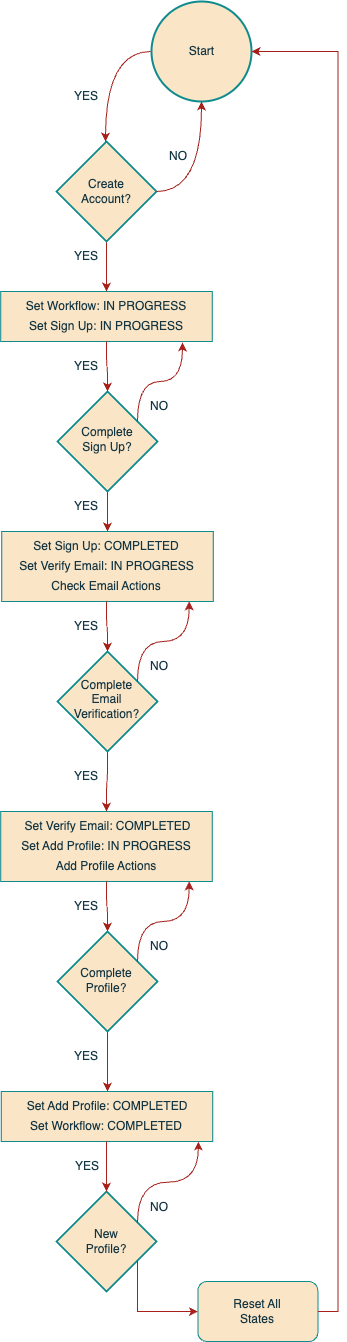

The diagram above was exported from draw.io. Its source (the exported page's mxGraphModel, read from the mxfile embedded in the PNG):
<mxGraphModel dx="887" dy="561" grid="0" gridSize="10" guides="1" tooltips="1" connect="1" arrows="1" fold="1" page="0" pageScale="1" pageWidth="827" pageHeight="1169" background="none" math="0" shadow="0">
  <root>
    <mxCell id="0" />
    <mxCell id="1" parent="0" />
    <mxCell id="BfH16A3xUdJdjgN4Q9FL-26" style="edgeStyle=orthogonalEdgeStyle;curved=1;rounded=0;orthogonalLoop=1;jettySize=auto;html=1;exitX=0.5;exitY=1;exitDx=0;exitDy=0;exitPerimeter=0;entryX=0.5;entryY=0;entryDx=0;entryDy=0;labelBackgroundColor=none;strokeColor=#A8201A;fontColor=default;" edge="1" parent="1" source="BfH16A3xUdJdjgN4Q9FL-5" target="BfH16A3xUdJdjgN4Q9FL-22">
      <mxGeometry relative="1" as="geometry" />
    </mxCell>
    <mxCell id="BfH16A3xUdJdjgN4Q9FL-5" value="" style="strokeWidth=2;html=1;shape=mxgraph.flowchart.decision;whiteSpace=wrap;labelBackgroundColor=none;fillColor=#FAE5C7;strokeColor=#0F8B8D;fontColor=#143642;" vertex="1" parent="1">
      <mxGeometry x="269" y="180" width="100" height="100" as="geometry" />
    </mxCell>
    <mxCell id="BfH16A3xUdJdjgN4Q9FL-6" value="Create Account?" style="text;strokeColor=none;align=center;fillColor=none;html=1;verticalAlign=middle;whiteSpace=wrap;rounded=0;labelBackgroundColor=none;fontColor=#143642;" vertex="1" parent="1">
      <mxGeometry x="289" y="215" width="60" height="30" as="geometry" />
    </mxCell>
    <mxCell id="BfH16A3xUdJdjgN4Q9FL-13" value="" style="strokeWidth=2;html=1;shape=mxgraph.flowchart.start_2;whiteSpace=wrap;labelBackgroundColor=none;fillColor=#FAE5C7;strokeColor=#0F8B8D;fontColor=#143642;" vertex="1" parent="1">
      <mxGeometry x="364" y="40" width="100" height="100" as="geometry" />
    </mxCell>
    <mxCell id="BfH16A3xUdJdjgN4Q9FL-15" value="Start" style="text;html=1;align=center;verticalAlign=middle;resizable=0;points=[];autosize=1;strokeColor=none;fillColor=none;labelBackgroundColor=none;fontColor=#143642;" vertex="1" parent="1">
      <mxGeometry x="389" y="75" width="50" height="30" as="geometry" />
    </mxCell>
    <mxCell id="BfH16A3xUdJdjgN4Q9FL-17" style="edgeStyle=orthogonalEdgeStyle;curved=1;rounded=0;orthogonalLoop=1;jettySize=auto;html=1;exitX=0;exitY=0.5;exitDx=0;exitDy=0;exitPerimeter=0;entryX=0.5;entryY=0;entryDx=0;entryDy=0;entryPerimeter=0;labelBackgroundColor=none;strokeColor=#A8201A;fontColor=default;" edge="1" parent="1">
      <mxGeometry relative="1" as="geometry">
        <mxPoint x="362.99" y="90" as="sourcePoint" />
        <mxPoint x="317.99" y="180" as="targetPoint" />
      </mxGeometry>
    </mxCell>
    <mxCell id="BfH16A3xUdJdjgN4Q9FL-20" style="edgeStyle=orthogonalEdgeStyle;curved=1;rounded=0;orthogonalLoop=1;jettySize=auto;html=1;exitX=1;exitY=0.5;exitDx=0;exitDy=0;exitPerimeter=0;entryX=0.5;entryY=1;entryDx=0;entryDy=0;entryPerimeter=0;labelBackgroundColor=none;strokeColor=#A8201A;fontColor=default;" edge="1" parent="1" source="BfH16A3xUdJdjgN4Q9FL-5" target="BfH16A3xUdJdjgN4Q9FL-13">
      <mxGeometry relative="1" as="geometry" />
    </mxCell>
    <mxCell id="BfH16A3xUdJdjgN4Q9FL-21" value="" style="rounded=0;whiteSpace=wrap;html=1;labelBackgroundColor=none;fillColor=#FAE5C7;strokeColor=#0F8B8D;fontColor=#143642;" vertex="1" parent="1">
      <mxGeometry x="213.25" y="330" width="211.5" height="50" as="geometry" />
    </mxCell>
    <mxCell id="BfH16A3xUdJdjgN4Q9FL-22" value="Set Workflow: IN PROGRESS" style="text;strokeColor=none;align=center;fillColor=none;html=1;verticalAlign=middle;whiteSpace=wrap;rounded=0;labelBackgroundColor=none;fontColor=#143642;" vertex="1" parent="1">
      <mxGeometry x="236.25" y="330" width="165.5" height="30" as="geometry" />
    </mxCell>
    <mxCell id="BfH16A3xUdJdjgN4Q9FL-25" value="Set Sign Up: IN PROGRESS" style="text;strokeColor=none;align=center;fillColor=none;html=1;verticalAlign=middle;whiteSpace=wrap;rounded=0;labelBackgroundColor=none;fontColor=#143642;" vertex="1" parent="1">
      <mxGeometry x="236.25" y="350" width="165.5" height="30" as="geometry" />
    </mxCell>
    <mxCell id="BfH16A3xUdJdjgN4Q9FL-34" style="edgeStyle=orthogonalEdgeStyle;curved=1;rounded=0;orthogonalLoop=1;jettySize=auto;html=1;exitX=0.5;exitY=1;exitDx=0;exitDy=0;exitPerimeter=0;entryX=0.5;entryY=0;entryDx=0;entryDy=0;labelBackgroundColor=none;strokeColor=#A8201A;fontColor=default;" edge="1" parent="1" source="BfH16A3xUdJdjgN4Q9FL-29" target="BfH16A3xUdJdjgN4Q9FL-33">
      <mxGeometry relative="1" as="geometry" />
    </mxCell>
    <mxCell id="BfH16A3xUdJdjgN4Q9FL-29" value="" style="strokeWidth=2;html=1;shape=mxgraph.flowchart.decision;whiteSpace=wrap;labelBackgroundColor=none;fillColor=#FAE5C7;strokeColor=#0F8B8D;fontColor=#143642;" vertex="1" parent="1">
      <mxGeometry x="270" y="430" width="100" height="100" as="geometry" />
    </mxCell>
    <mxCell id="BfH16A3xUdJdjgN4Q9FL-31" value="Complete Sign Up?" style="text;strokeColor=none;align=center;fillColor=none;html=1;verticalAlign=middle;whiteSpace=wrap;rounded=0;labelBackgroundColor=none;fontColor=#143642;" vertex="1" parent="1">
      <mxGeometry x="290" y="460" width="60" height="35" as="geometry" />
    </mxCell>
    <mxCell id="BfH16A3xUdJdjgN4Q9FL-32" style="edgeStyle=orthogonalEdgeStyle;curved=1;rounded=0;orthogonalLoop=1;jettySize=auto;html=1;exitX=0.5;exitY=1;exitDx=0;exitDy=0;entryX=0.5;entryY=0;entryDx=0;entryDy=0;entryPerimeter=0;labelBackgroundColor=none;strokeColor=#A8201A;fontColor=default;" edge="1" parent="1" source="BfH16A3xUdJdjgN4Q9FL-25" target="BfH16A3xUdJdjgN4Q9FL-29">
      <mxGeometry relative="1" as="geometry" />
    </mxCell>
    <mxCell id="BfH16A3xUdJdjgN4Q9FL-33" value="" style="rounded=0;whiteSpace=wrap;html=1;labelBackgroundColor=none;fillColor=#FAE5C7;strokeColor=#0F8B8D;fontColor=#143642;" vertex="1" parent="1">
      <mxGeometry x="214.25" y="570" width="211.5" height="70" as="geometry" />
    </mxCell>
    <mxCell id="BfH16A3xUdJdjgN4Q9FL-35" value="Set Sign Up: COMPLETED" style="text;strokeColor=none;align=center;fillColor=none;html=1;verticalAlign=middle;whiteSpace=wrap;rounded=0;labelBackgroundColor=none;fontColor=#143642;" vertex="1" parent="1">
      <mxGeometry x="236.25" y="570" width="165.5" height="30" as="geometry" />
    </mxCell>
    <mxCell id="BfH16A3xUdJdjgN4Q9FL-36" value="Set Verify Email: IN PROGRESS" style="text;strokeColor=none;align=center;fillColor=none;html=1;verticalAlign=middle;whiteSpace=wrap;rounded=0;labelBackgroundColor=none;fontColor=#143642;" vertex="1" parent="1">
      <mxGeometry x="227.63" y="590" width="182.75" height="30" as="geometry" />
    </mxCell>
    <mxCell id="BfH16A3xUdJdjgN4Q9FL-37" value="Check Email Actions" style="text;strokeColor=none;align=center;fillColor=none;html=1;verticalAlign=middle;whiteSpace=wrap;rounded=0;labelBackgroundColor=none;fontColor=#143642;" vertex="1" parent="1">
      <mxGeometry x="236.25" y="610" width="165.5" height="30" as="geometry" />
    </mxCell>
    <mxCell id="BfH16A3xUdJdjgN4Q9FL-50" style="edgeStyle=orthogonalEdgeStyle;curved=1;rounded=0;orthogonalLoop=1;jettySize=auto;html=1;exitX=0.5;exitY=1;exitDx=0;exitDy=0;exitPerimeter=0;entryX=0.5;entryY=0;entryDx=0;entryDy=0;labelBackgroundColor=none;strokeColor=#A8201A;fontColor=default;" edge="1" parent="1" source="BfH16A3xUdJdjgN4Q9FL-38" target="BfH16A3xUdJdjgN4Q9FL-49">
      <mxGeometry relative="1" as="geometry" />
    </mxCell>
    <mxCell id="BfH16A3xUdJdjgN4Q9FL-38" value="" style="strokeWidth=2;html=1;shape=mxgraph.flowchart.decision;whiteSpace=wrap;labelBackgroundColor=none;fillColor=#FAE5C7;strokeColor=#0F8B8D;fontColor=#143642;" vertex="1" parent="1">
      <mxGeometry x="270" y="690" width="100" height="100" as="geometry" />
    </mxCell>
    <mxCell id="BfH16A3xUdJdjgN4Q9FL-48" style="edgeStyle=orthogonalEdgeStyle;curved=1;rounded=0;orthogonalLoop=1;jettySize=auto;html=1;exitX=1;exitY=0;exitDx=0;exitDy=0;entryX=1;entryY=1;entryDx=0;entryDy=0;labelBackgroundColor=none;strokeColor=#A8201A;fontColor=default;" edge="1" parent="1" source="BfH16A3xUdJdjgN4Q9FL-39" target="BfH16A3xUdJdjgN4Q9FL-37">
      <mxGeometry relative="1" as="geometry" />
    </mxCell>
    <mxCell id="BfH16A3xUdJdjgN4Q9FL-39" value="Complete Email Verification?" style="text;strokeColor=none;align=center;fillColor=none;html=1;verticalAlign=middle;whiteSpace=wrap;rounded=0;labelBackgroundColor=none;fontColor=#143642;" vertex="1" parent="1">
      <mxGeometry x="289" y="720" width="61" height="35" as="geometry" />
    </mxCell>
    <mxCell id="BfH16A3xUdJdjgN4Q9FL-40" style="edgeStyle=orthogonalEdgeStyle;curved=1;rounded=0;orthogonalLoop=1;jettySize=auto;html=1;exitX=0.5;exitY=1;exitDx=0;exitDy=0;entryX=0.5;entryY=0;entryDx=0;entryDy=0;entryPerimeter=0;labelBackgroundColor=none;strokeColor=#A8201A;fontColor=default;" edge="1" parent="1" source="BfH16A3xUdJdjgN4Q9FL-37" target="BfH16A3xUdJdjgN4Q9FL-38">
      <mxGeometry relative="1" as="geometry" />
    </mxCell>
    <mxCell id="BfH16A3xUdJdjgN4Q9FL-47" style="edgeStyle=orthogonalEdgeStyle;curved=1;rounded=0;orthogonalLoop=1;jettySize=auto;html=1;exitX=1;exitY=0;exitDx=0;exitDy=0;entryX=0.959;entryY=1.033;entryDx=0;entryDy=0;entryPerimeter=0;labelBackgroundColor=none;strokeColor=#A8201A;fontColor=default;" edge="1" parent="1" source="BfH16A3xUdJdjgN4Q9FL-31" target="BfH16A3xUdJdjgN4Q9FL-25">
      <mxGeometry relative="1" as="geometry" />
    </mxCell>
    <mxCell id="BfH16A3xUdJdjgN4Q9FL-49" value="" style="rounded=0;whiteSpace=wrap;html=1;labelBackgroundColor=none;fillColor=#FAE5C7;strokeColor=#0F8B8D;fontColor=#143642;" vertex="1" parent="1">
      <mxGeometry x="213.25" y="850" width="211.5" height="70" as="geometry" />
    </mxCell>
    <mxCell id="BfH16A3xUdJdjgN4Q9FL-51" value="Set Verify Email: COMPLETED" style="text;strokeColor=none;align=center;fillColor=none;html=1;verticalAlign=middle;whiteSpace=wrap;rounded=0;labelBackgroundColor=none;fontColor=#143642;" vertex="1" parent="1">
      <mxGeometry x="218.63" y="850" width="202.75" height="30" as="geometry" />
    </mxCell>
    <mxCell id="BfH16A3xUdJdjgN4Q9FL-52" value="Set Add Profile: IN PROGRESS" style="text;strokeColor=none;align=center;fillColor=none;html=1;verticalAlign=middle;whiteSpace=wrap;rounded=0;labelBackgroundColor=none;fontColor=#143642;" vertex="1" parent="1">
      <mxGeometry x="227.13" y="870" width="183.75" height="30" as="geometry" />
    </mxCell>
    <mxCell id="BfH16A3xUdJdjgN4Q9FL-58" style="edgeStyle=orthogonalEdgeStyle;curved=1;rounded=0;orthogonalLoop=1;jettySize=auto;html=1;exitX=0.5;exitY=1;exitDx=0;exitDy=0;labelBackgroundColor=none;strokeColor=#A8201A;fontColor=default;" edge="1" parent="1" source="BfH16A3xUdJdjgN4Q9FL-53" target="BfH16A3xUdJdjgN4Q9FL-54">
      <mxGeometry relative="1" as="geometry" />
    </mxCell>
    <mxCell id="BfH16A3xUdJdjgN4Q9FL-53" value="Add Profile Actions" style="text;strokeColor=none;align=center;fillColor=none;html=1;verticalAlign=middle;whiteSpace=wrap;rounded=0;labelBackgroundColor=none;fontColor=#143642;" vertex="1" parent="1">
      <mxGeometry x="236.25" y="890" width="165.5" height="30" as="geometry" />
    </mxCell>
    <mxCell id="BfH16A3xUdJdjgN4Q9FL-62" style="edgeStyle=orthogonalEdgeStyle;curved=1;rounded=0;orthogonalLoop=1;jettySize=auto;html=1;exitX=0.5;exitY=1;exitDx=0;exitDy=0;exitPerimeter=0;entryX=0.5;entryY=0;entryDx=0;entryDy=0;labelBackgroundColor=none;strokeColor=#A8201A;fontColor=default;" edge="1" parent="1" source="BfH16A3xUdJdjgN4Q9FL-54" target="BfH16A3xUdJdjgN4Q9FL-60">
      <mxGeometry relative="1" as="geometry" />
    </mxCell>
    <mxCell id="BfH16A3xUdJdjgN4Q9FL-54" value="" style="strokeWidth=2;html=1;shape=mxgraph.flowchart.decision;whiteSpace=wrap;labelBackgroundColor=none;fillColor=#FAE5C7;strokeColor=#0F8B8D;fontColor=#143642;" vertex="1" parent="1">
      <mxGeometry x="270.01" y="970" width="100" height="100" as="geometry" />
    </mxCell>
    <mxCell id="BfH16A3xUdJdjgN4Q9FL-63" style="edgeStyle=orthogonalEdgeStyle;curved=1;rounded=0;orthogonalLoop=1;jettySize=auto;html=1;exitX=1;exitY=0;exitDx=0;exitDy=0;entryX=1;entryY=1;entryDx=0;entryDy=0;labelBackgroundColor=none;strokeColor=#A8201A;fontColor=default;" edge="1" parent="1" source="BfH16A3xUdJdjgN4Q9FL-55" target="BfH16A3xUdJdjgN4Q9FL-53">
      <mxGeometry relative="1" as="geometry" />
    </mxCell>
    <mxCell id="BfH16A3xUdJdjgN4Q9FL-55" value="Complete Profile?" style="text;strokeColor=none;align=center;fillColor=none;html=1;verticalAlign=middle;whiteSpace=wrap;rounded=0;labelBackgroundColor=none;fontColor=#143642;" vertex="1" parent="1">
      <mxGeometry x="288" y="1000" width="62" height="37.5" as="geometry" />
    </mxCell>
    <mxCell id="BfH16A3xUdJdjgN4Q9FL-59" value="" style="rounded=0;whiteSpace=wrap;html=1;labelBackgroundColor=none;fillColor=#FAE5C7;strokeColor=#0F8B8D;fontColor=#143642;" vertex="1" parent="1">
      <mxGeometry x="213.75" y="1130" width="211.5" height="50" as="geometry" />
    </mxCell>
    <mxCell id="BfH16A3xUdJdjgN4Q9FL-60" value="Set Add Profile: COMPLETED" style="text;strokeColor=none;align=center;fillColor=none;html=1;verticalAlign=middle;whiteSpace=wrap;rounded=0;labelBackgroundColor=none;fontColor=#143642;" vertex="1" parent="1">
      <mxGeometry x="228.13" y="1130" width="183.75" height="30" as="geometry" />
    </mxCell>
    <mxCell id="BfH16A3xUdJdjgN4Q9FL-61" value="Set Workflow: COMPLETED" style="text;strokeColor=none;align=center;fillColor=none;html=1;verticalAlign=middle;whiteSpace=wrap;rounded=0;labelBackgroundColor=none;fontColor=#143642;" vertex="1" parent="1">
      <mxGeometry x="227.13" y="1150" width="183.75" height="30" as="geometry" />
    </mxCell>
    <mxCell id="BfH16A3xUdJdjgN4Q9FL-64" value="" style="strokeWidth=2;html=1;shape=mxgraph.flowchart.decision;whiteSpace=wrap;labelBackgroundColor=none;fillColor=#FAE5C7;strokeColor=#0F8B8D;fontColor=#143642;" vertex="1" parent="1">
      <mxGeometry x="269" y="1230" width="100" height="100" as="geometry" />
    </mxCell>
    <mxCell id="BfH16A3xUdJdjgN4Q9FL-69" style="edgeStyle=orthogonalEdgeStyle;rounded=0;orthogonalLoop=1;jettySize=auto;html=1;exitX=1;exitY=1;exitDx=0;exitDy=0;entryX=0;entryY=0.5;entryDx=0;entryDy=0;strokeColor=#A8201A;fontColor=#143642;fillColor=#FAE5C7;" edge="1" parent="1" source="BfH16A3xUdJdjgN4Q9FL-65" target="BfH16A3xUdJdjgN4Q9FL-67">
      <mxGeometry relative="1" as="geometry" />
    </mxCell>
    <mxCell id="BfH16A3xUdJdjgN4Q9FL-89" style="edgeStyle=orthogonalEdgeStyle;curved=1;rounded=0;orthogonalLoop=1;jettySize=auto;html=1;exitX=1;exitY=0;exitDx=0;exitDy=0;entryX=1;entryY=1;entryDx=0;entryDy=0;strokeColor=#A8201A;fontColor=#143642;fillColor=#FAE5C7;" edge="1" parent="1" source="BfH16A3xUdJdjgN4Q9FL-65" target="BfH16A3xUdJdjgN4Q9FL-61">
      <mxGeometry relative="1" as="geometry" />
    </mxCell>
    <mxCell id="BfH16A3xUdJdjgN4Q9FL-65" value="New Profile?" style="text;strokeColor=none;align=center;fillColor=none;html=1;verticalAlign=middle;whiteSpace=wrap;rounded=0;labelBackgroundColor=none;fontColor=#143642;" vertex="1" parent="1">
      <mxGeometry x="288" y="1261.25" width="62" height="37.5" as="geometry" />
    </mxCell>
    <mxCell id="BfH16A3xUdJdjgN4Q9FL-66" style="edgeStyle=orthogonalEdgeStyle;rounded=0;orthogonalLoop=1;jettySize=auto;html=1;exitX=0.5;exitY=1;exitDx=0;exitDy=0;entryX=0.5;entryY=0;entryDx=0;entryDy=0;entryPerimeter=0;strokeColor=#A8201A;fontColor=#143642;fillColor=#FAE5C7;" edge="1" parent="1" source="BfH16A3xUdJdjgN4Q9FL-61" target="BfH16A3xUdJdjgN4Q9FL-64">
      <mxGeometry relative="1" as="geometry" />
    </mxCell>
    <mxCell id="BfH16A3xUdJdjgN4Q9FL-67" value="" style="rounded=1;whiteSpace=wrap;html=1;strokeColor=#0F8B8D;fontColor=#143642;fillColor=#FAE5C7;" vertex="1" parent="1">
      <mxGeometry x="410.38" y="1320" width="120" height="60" as="geometry" />
    </mxCell>
    <mxCell id="BfH16A3xUdJdjgN4Q9FL-68" value="Reset All States" style="text;strokeColor=none;align=center;fillColor=none;html=1;verticalAlign=middle;whiteSpace=wrap;rounded=0;labelBackgroundColor=none;fontColor=#143642;" vertex="1" parent="1">
      <mxGeometry x="439" y="1331.25" width="62" height="37.5" as="geometry" />
    </mxCell>
    <mxCell id="BfH16A3xUdJdjgN4Q9FL-70" style="edgeStyle=orthogonalEdgeStyle;rounded=0;orthogonalLoop=1;jettySize=auto;html=1;exitX=1;exitY=0.5;exitDx=0;exitDy=0;entryX=1;entryY=0.5;entryDx=0;entryDy=0;entryPerimeter=0;strokeColor=#A8201A;fontColor=#143642;fillColor=#FAE5C7;" edge="1" parent="1" source="BfH16A3xUdJdjgN4Q9FL-67" target="BfH16A3xUdJdjgN4Q9FL-13">
      <mxGeometry relative="1" as="geometry" />
    </mxCell>
    <mxCell id="BfH16A3xUdJdjgN4Q9FL-71" value="YES" style="text;strokeColor=none;align=center;fillColor=none;html=1;verticalAlign=middle;whiteSpace=wrap;rounded=0;fontColor=#143642;" vertex="1" parent="1">
      <mxGeometry x="269" y="120" width="60" height="30" as="geometry" />
    </mxCell>
    <mxCell id="BfH16A3xUdJdjgN4Q9FL-75" value="YES" style="text;strokeColor=none;align=center;fillColor=none;html=1;verticalAlign=middle;whiteSpace=wrap;rounded=0;fontColor=#143642;" vertex="1" parent="1">
      <mxGeometry x="269" y="280" width="60" height="30" as="geometry" />
    </mxCell>
    <mxCell id="BfH16A3xUdJdjgN4Q9FL-76" value="YES" style="text;strokeColor=none;align=center;fillColor=none;html=1;verticalAlign=middle;whiteSpace=wrap;rounded=0;fontColor=#143642;" vertex="1" parent="1">
      <mxGeometry x="269" y="390" width="60" height="30" as="geometry" />
    </mxCell>
    <mxCell id="BfH16A3xUdJdjgN4Q9FL-77" value="YES" style="text;strokeColor=none;align=center;fillColor=none;html=1;verticalAlign=middle;whiteSpace=wrap;rounded=0;fontColor=#143642;" vertex="1" parent="1">
      <mxGeometry x="269" y="530" width="60" height="30" as="geometry" />
    </mxCell>
    <mxCell id="BfH16A3xUdJdjgN4Q9FL-78" value="YES" style="text;strokeColor=none;align=center;fillColor=none;html=1;verticalAlign=middle;whiteSpace=wrap;rounded=0;fontColor=#143642;" vertex="1" parent="1">
      <mxGeometry x="269" y="650" width="60" height="30" as="geometry" />
    </mxCell>
    <mxCell id="BfH16A3xUdJdjgN4Q9FL-79" value="YES" style="text;strokeColor=none;align=center;fillColor=none;html=1;verticalAlign=middle;whiteSpace=wrap;rounded=0;fontColor=#143642;" vertex="1" parent="1">
      <mxGeometry x="269" y="800" width="60" height="30" as="geometry" />
    </mxCell>
    <mxCell id="BfH16A3xUdJdjgN4Q9FL-80" value="YES" style="text;strokeColor=none;align=center;fillColor=none;html=1;verticalAlign=middle;whiteSpace=wrap;rounded=0;fontColor=#143642;" vertex="1" parent="1">
      <mxGeometry x="269" y="930" width="60" height="30" as="geometry" />
    </mxCell>
    <mxCell id="BfH16A3xUdJdjgN4Q9FL-81" value="YES" style="text;strokeColor=none;align=center;fillColor=none;html=1;verticalAlign=middle;whiteSpace=wrap;rounded=0;fontColor=#143642;" vertex="1" parent="1">
      <mxGeometry x="269" y="1080" width="60" height="30" as="geometry" />
    </mxCell>
    <mxCell id="BfH16A3xUdJdjgN4Q9FL-82" value="YES" style="text;strokeColor=none;align=center;fillColor=none;html=1;verticalAlign=middle;whiteSpace=wrap;rounded=0;fontColor=#143642;" vertex="1" parent="1">
      <mxGeometry x="270.01" y="1190" width="60" height="30" as="geometry" />
    </mxCell>
    <mxCell id="BfH16A3xUdJdjgN4Q9FL-83" value="NO" style="text;strokeColor=none;align=center;fillColor=none;html=1;verticalAlign=middle;whiteSpace=wrap;rounded=0;fontColor=#143642;" vertex="1" parent="1">
      <mxGeometry x="361.38" y="180" width="60" height="30" as="geometry" />
    </mxCell>
    <mxCell id="BfH16A3xUdJdjgN4Q9FL-85" value="NO" style="text;strokeColor=none;align=center;fillColor=none;html=1;verticalAlign=middle;whiteSpace=wrap;rounded=0;fontColor=#143642;" vertex="1" parent="1">
      <mxGeometry x="341.75" y="430" width="60" height="30" as="geometry" />
    </mxCell>
    <mxCell id="BfH16A3xUdJdjgN4Q9FL-86" value="NO" style="text;strokeColor=none;align=center;fillColor=none;html=1;verticalAlign=middle;whiteSpace=wrap;rounded=0;fontColor=#143642;" vertex="1" parent="1">
      <mxGeometry x="341.75" y="690" width="60" height="30" as="geometry" />
    </mxCell>
    <mxCell id="BfH16A3xUdJdjgN4Q9FL-87" value="NO" style="text;strokeColor=none;align=center;fillColor=none;html=1;verticalAlign=middle;whiteSpace=wrap;rounded=0;fontColor=#143642;" vertex="1" parent="1">
      <mxGeometry x="341.75" y="970" width="60" height="30" as="geometry" />
    </mxCell>
    <mxCell id="BfH16A3xUdJdjgN4Q9FL-90" value="NO" style="text;strokeColor=none;align=center;fillColor=none;html=1;verticalAlign=middle;whiteSpace=wrap;rounded=0;fontColor=#143642;" vertex="1" parent="1">
      <mxGeometry x="341.75" y="1231.25" width="60" height="30" as="geometry" />
    </mxCell>
  </root>
</mxGraphModel>